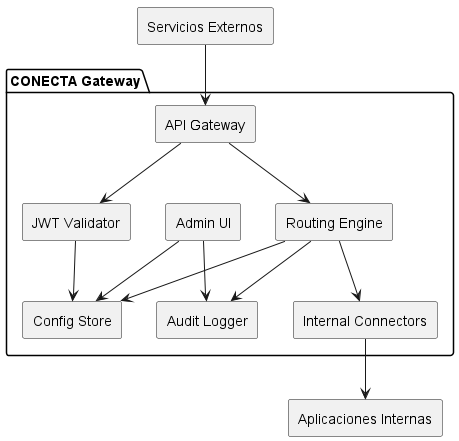

The diagram above was rendered by PlantUML. Its source (embedded in the PNG):
@startuml
skinparam componentStyle rectangle

package "CONECTA Gateway" {
  [API Gateway] --> [Routing Engine]
  [Routing Engine] --> [Internal Connectors]
  [Routing Engine] --> [Audit Logger]

  [Admin UI] --> [Audit Logger]
[Admin UI] --> [Config Store]
[Routing Engine] --> [Config Store]

[API Gateway] --> [JWT Validator]
[JWT Validator] --> [Config Store]

}

[Internal Connectors] --> [Aplicaciones Internas]
[Servicios Externos] --> [API Gateway]

@enduml